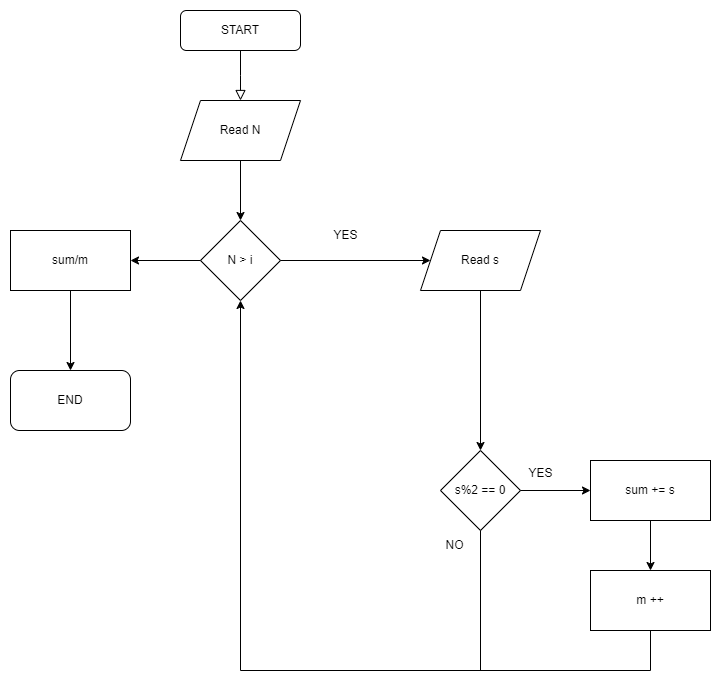

The diagram above was exported from draw.io. Its source (the exported page's mxGraphModel, read from the mxfile embedded in the PNG):
<mxGraphModel dx="2261" dy="790" grid="1" gridSize="10" guides="1" tooltips="1" connect="1" arrows="1" fold="1" page="1" pageScale="1" pageWidth="827" pageHeight="1169" math="0" shadow="0">
  <root>
    <mxCell id="WIyWlLk6GJQsqaUBKTNV-0" />
    <mxCell id="WIyWlLk6GJQsqaUBKTNV-1" parent="WIyWlLk6GJQsqaUBKTNV-0" />
    <mxCell id="WIyWlLk6GJQsqaUBKTNV-2" value="" style="rounded=0;html=1;jettySize=auto;orthogonalLoop=1;fontSize=11;endArrow=block;endFill=0;endSize=8;strokeWidth=1;shadow=0;labelBackgroundColor=none;edgeStyle=orthogonalEdgeStyle;" parent="WIyWlLk6GJQsqaUBKTNV-1" source="WIyWlLk6GJQsqaUBKTNV-3" edge="1">
      <mxGeometry relative="1" as="geometry">
        <mxPoint x="220" y="170" as="targetPoint" />
      </mxGeometry>
    </mxCell>
    <mxCell id="WIyWlLk6GJQsqaUBKTNV-3" value="START" style="rounded=1;whiteSpace=wrap;html=1;fontSize=12;glass=0;strokeWidth=1;shadow=0;" parent="WIyWlLk6GJQsqaUBKTNV-1" vertex="1">
      <mxGeometry x="160" y="80" width="120" height="40" as="geometry" />
    </mxCell>
    <mxCell id="bxlFtRMI6lTOZ5bw_Q7u-1" value="Read N" style="shape=parallelogram;perimeter=parallelogramPerimeter;whiteSpace=wrap;html=1;fixedSize=1;" vertex="1" parent="WIyWlLk6GJQsqaUBKTNV-1">
      <mxGeometry x="160" y="170" width="120" height="60" as="geometry" />
    </mxCell>
    <mxCell id="bxlFtRMI6lTOZ5bw_Q7u-2" value="N &amp;gt; i" style="rhombus;whiteSpace=wrap;html=1;" vertex="1" parent="WIyWlLk6GJQsqaUBKTNV-1">
      <mxGeometry x="180" y="290" width="80" height="80" as="geometry" />
    </mxCell>
    <mxCell id="bxlFtRMI6lTOZ5bw_Q7u-3" value="" style="endArrow=classic;html=1;rounded=0;exitX=0.5;exitY=1;exitDx=0;exitDy=0;entryX=0.5;entryY=0;entryDx=0;entryDy=0;" edge="1" parent="WIyWlLk6GJQsqaUBKTNV-1" source="bxlFtRMI6lTOZ5bw_Q7u-1" target="bxlFtRMI6lTOZ5bw_Q7u-2">
      <mxGeometry width="50" height="50" relative="1" as="geometry">
        <mxPoint x="390" y="430" as="sourcePoint" />
        <mxPoint x="440" y="380" as="targetPoint" />
      </mxGeometry>
    </mxCell>
    <mxCell id="bxlFtRMI6lTOZ5bw_Q7u-4" value="" style="endArrow=classic;html=1;rounded=0;exitX=1;exitY=0.5;exitDx=0;exitDy=0;" edge="1" parent="WIyWlLk6GJQsqaUBKTNV-1" source="bxlFtRMI6lTOZ5bw_Q7u-2">
      <mxGeometry width="50" height="50" relative="1" as="geometry">
        <mxPoint x="390" y="430" as="sourcePoint" />
        <mxPoint x="410" y="330" as="targetPoint" />
      </mxGeometry>
    </mxCell>
    <mxCell id="bxlFtRMI6lTOZ5bw_Q7u-5" value="YES" style="text;html=1;align=center;verticalAlign=middle;resizable=0;points=[];autosize=1;strokeColor=none;fillColor=none;" vertex="1" parent="WIyWlLk6GJQsqaUBKTNV-1">
      <mxGeometry x="300" y="290" width="50" height="30" as="geometry" />
    </mxCell>
    <mxCell id="bxlFtRMI6lTOZ5bw_Q7u-8" value="Read s" style="shape=parallelogram;perimeter=parallelogramPerimeter;whiteSpace=wrap;html=1;fixedSize=1;" vertex="1" parent="WIyWlLk6GJQsqaUBKTNV-1">
      <mxGeometry x="400" y="300" width="120" height="60" as="geometry" />
    </mxCell>
    <mxCell id="bxlFtRMI6lTOZ5bw_Q7u-9" value="" style="endArrow=classic;html=1;rounded=0;exitX=0.5;exitY=1;exitDx=0;exitDy=0;entryX=0.5;entryY=0;entryDx=0;entryDy=0;" edge="1" parent="WIyWlLk6GJQsqaUBKTNV-1" source="bxlFtRMI6lTOZ5bw_Q7u-8" target="bxlFtRMI6lTOZ5bw_Q7u-10">
      <mxGeometry width="50" height="50" relative="1" as="geometry">
        <mxPoint x="390" y="430" as="sourcePoint" />
        <mxPoint x="460" y="410" as="targetPoint" />
      </mxGeometry>
    </mxCell>
    <mxCell id="bxlFtRMI6lTOZ5bw_Q7u-10" value="s%2 == 0" style="rhombus;whiteSpace=wrap;html=1;" vertex="1" parent="WIyWlLk6GJQsqaUBKTNV-1">
      <mxGeometry x="420" y="520" width="80" height="80" as="geometry" />
    </mxCell>
    <mxCell id="bxlFtRMI6lTOZ5bw_Q7u-15" value="" style="endArrow=classic;html=1;rounded=0;exitX=1;exitY=0.5;exitDx=0;exitDy=0;" edge="1" parent="WIyWlLk6GJQsqaUBKTNV-1" source="bxlFtRMI6lTOZ5bw_Q7u-10">
      <mxGeometry width="50" height="50" relative="1" as="geometry">
        <mxPoint x="390" y="530" as="sourcePoint" />
        <mxPoint x="570" y="560" as="targetPoint" />
      </mxGeometry>
    </mxCell>
    <mxCell id="bxlFtRMI6lTOZ5bw_Q7u-16" value="sum += s" style="rounded=0;whiteSpace=wrap;html=1;" vertex="1" parent="WIyWlLk6GJQsqaUBKTNV-1">
      <mxGeometry x="570" y="530" width="120" height="60" as="geometry" />
    </mxCell>
    <mxCell id="bxlFtRMI6lTOZ5bw_Q7u-18" value="m ++" style="rounded=0;whiteSpace=wrap;html=1;" vertex="1" parent="WIyWlLk6GJQsqaUBKTNV-1">
      <mxGeometry x="570" y="640" width="120" height="60" as="geometry" />
    </mxCell>
    <mxCell id="bxlFtRMI6lTOZ5bw_Q7u-19" value="" style="endArrow=classic;html=1;rounded=0;exitX=0.5;exitY=1;exitDx=0;exitDy=0;entryX=0.5;entryY=0;entryDx=0;entryDy=0;" edge="1" parent="WIyWlLk6GJQsqaUBKTNV-1" source="bxlFtRMI6lTOZ5bw_Q7u-16" target="bxlFtRMI6lTOZ5bw_Q7u-18">
      <mxGeometry width="50" height="50" relative="1" as="geometry">
        <mxPoint x="390" y="630" as="sourcePoint" />
        <mxPoint x="440" y="580" as="targetPoint" />
      </mxGeometry>
    </mxCell>
    <mxCell id="bxlFtRMI6lTOZ5bw_Q7u-20" value="" style="endArrow=classic;html=1;rounded=0;exitX=0.5;exitY=1;exitDx=0;exitDy=0;entryX=0.5;entryY=1;entryDx=0;entryDy=0;" edge="1" parent="WIyWlLk6GJQsqaUBKTNV-1" source="bxlFtRMI6lTOZ5bw_Q7u-18" target="bxlFtRMI6lTOZ5bw_Q7u-2">
      <mxGeometry width="50" height="50" relative="1" as="geometry">
        <mxPoint x="390" y="630" as="sourcePoint" />
        <mxPoint x="210" y="740" as="targetPoint" />
        <Array as="points">
          <mxPoint x="630" y="740" />
          <mxPoint x="220" y="740" />
        </Array>
      </mxGeometry>
    </mxCell>
    <mxCell id="bxlFtRMI6lTOZ5bw_Q7u-21" value="" style="endArrow=none;html=1;rounded=0;entryX=0.5;entryY=1;entryDx=0;entryDy=0;" edge="1" parent="WIyWlLk6GJQsqaUBKTNV-1" target="bxlFtRMI6lTOZ5bw_Q7u-10">
      <mxGeometry width="50" height="50" relative="1" as="geometry">
        <mxPoint x="460" y="740" as="sourcePoint" />
        <mxPoint x="440" y="580" as="targetPoint" />
      </mxGeometry>
    </mxCell>
    <mxCell id="bxlFtRMI6lTOZ5bw_Q7u-22" value="YES" style="text;html=1;align=center;verticalAlign=middle;resizable=0;points=[];autosize=1;strokeColor=none;fillColor=none;" vertex="1" parent="WIyWlLk6GJQsqaUBKTNV-1">
      <mxGeometry x="495" y="528" width="50" height="30" as="geometry" />
    </mxCell>
    <mxCell id="bxlFtRMI6lTOZ5bw_Q7u-23" value="NO" style="text;html=1;align=center;verticalAlign=middle;resizable=0;points=[];autosize=1;strokeColor=none;fillColor=none;" vertex="1" parent="WIyWlLk6GJQsqaUBKTNV-1">
      <mxGeometry x="414" y="600" width="40" height="30" as="geometry" />
    </mxCell>
    <mxCell id="bxlFtRMI6lTOZ5bw_Q7u-24" value="" style="endArrow=classic;html=1;rounded=0;exitX=0;exitY=0.5;exitDx=0;exitDy=0;" edge="1" parent="WIyWlLk6GJQsqaUBKTNV-1" source="bxlFtRMI6lTOZ5bw_Q7u-2">
      <mxGeometry width="50" height="50" relative="1" as="geometry">
        <mxPoint x="390" y="630" as="sourcePoint" />
        <mxPoint x="110" y="330" as="targetPoint" />
      </mxGeometry>
    </mxCell>
    <mxCell id="bxlFtRMI6lTOZ5bw_Q7u-25" value="sum/m" style="rounded=0;whiteSpace=wrap;html=1;" vertex="1" parent="WIyWlLk6GJQsqaUBKTNV-1">
      <mxGeometry x="-10" y="300" width="120" height="60" as="geometry" />
    </mxCell>
    <mxCell id="bxlFtRMI6lTOZ5bw_Q7u-26" value="" style="endArrow=classic;html=1;rounded=0;exitX=0.5;exitY=1;exitDx=0;exitDy=0;entryX=0.5;entryY=0;entryDx=0;entryDy=0;" edge="1" parent="WIyWlLk6GJQsqaUBKTNV-1" source="bxlFtRMI6lTOZ5bw_Q7u-25" target="bxlFtRMI6lTOZ5bw_Q7u-27">
      <mxGeometry width="50" height="50" relative="1" as="geometry">
        <mxPoint x="390" y="530" as="sourcePoint" />
        <mxPoint x="41" y="440" as="targetPoint" />
      </mxGeometry>
    </mxCell>
    <mxCell id="bxlFtRMI6lTOZ5bw_Q7u-27" value="END" style="rounded=1;whiteSpace=wrap;html=1;" vertex="1" parent="WIyWlLk6GJQsqaUBKTNV-1">
      <mxGeometry x="-10" y="440" width="120" height="60" as="geometry" />
    </mxCell>
  </root>
</mxGraphModel>